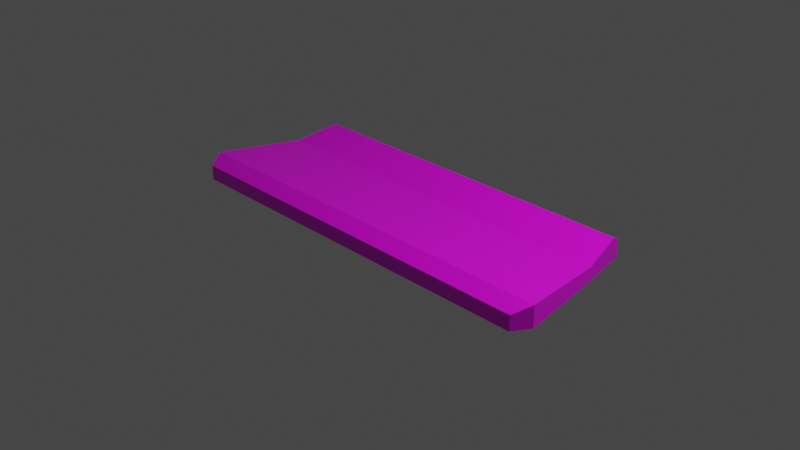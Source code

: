 # Source: keyboards.blend  (saved by Blender 2.82.7; exported with 4.5.12 LTS)
import bpy
from mathutils import Matrix  # noqa: F401  (used for matrix-valued properties, if any)

bpy.ops.wm.read_factory_settings(use_empty=True)
scene = bpy.context.scene
scene.name = 'Scene'

# ---- collections
col_collection = bpy.data.collections.new('Collection'); scene.collection.children.link(col_collection)

# ---- images (referenced by path relative to the original .blend; pixels are not part of the script)
import os
ASSET_DIR = os.environ.get("B2B_ASSET_DIR", "")  # directory of the original .blend (textures are referenced by path, not embedded)
HERE = os.path.dirname(os.path.abspath(__file__))  # packed textures are extracted next to this script under _unpacked/

def load_image(name, relpath, width, height, colorspace="sRGB"):
    """Load a texture the original file referenced (path relative to the .blend, or extracted next to this script)."""
    p = next((c for c in (os.path.join(HERE, relpath), os.path.join(ASSET_DIR, relpath)) if relpath and os.path.exists(c)), "")
    if p:
        img = bpy.data.images.load(p, check_existing=True)
        img.name = name
    else:  # same state as the original file: an image datablock whose file is absent (Cycles renders it pink)
        img = bpy.data.images.new(name, width, height)
        img.source = "FILE"
        img.filepath = "//" + (relpath or name)
    img.colorspace_settings.name = colorspace
    return img
img_keyboard_texture_png = load_image('keyboard texture.png', 'keyboard texture.png', 1024, 1024, 'sRGB')

# ---- materials (node trees are filled in below, after node groups)
mat_material = bpy.data.materials.new('Material')
mat_material.alpha_threshold = 0.0
mat_material.use_transparent_shadow = False
mat_material.line_color = (0.0, 0.0, 0.0, 1.0)

# ---- material node trees
mat_material.use_nodes = True; mat_material.node_tree.nodes.clear()
_N = mat_material.node_tree.nodes; _L = mat_material.node_tree.links
n0 = _N.new('ShaderNodeOutputMaterial'); n0.name = 'Material Output'; n0.location = (300, 300)
n1 = _N.new('ShaderNodeBsdfPrincipled'); n1.name = 'Principled BSDF'; n1.location = (10, 300)
n1.distribution = 'GGX'
n1.subsurface_method = 'BURLEY'
n1.inputs[2].default_value = 0.4
n1.inputs[3].default_value = 1.45
n1.inputs[27].default_value = (0.0, 0.0, 0.0, 1.0)
n1.inputs[28].default_value = 1.0
n2 = _N.new('ShaderNodeTexImage'); n2.name = 'Image Texture'; n2.location = (-359, 204)
n2.image = img_keyboard_texture_png
n2.interpolation = 'Closest'
_L.new(n1.outputs[0], n0.inputs[0])
_L.new(n2.outputs[0], n1.inputs[0])
n0.is_active_output = True

# ---- world
world_world = bpy.data.worlds.new('World'); scene.world = world_world
world_world.use_nodes = True; world_world.node_tree.nodes.clear()
_N = world_world.node_tree.nodes; _L = world_world.node_tree.links
n0 = _N.new('ShaderNodeOutputWorld'); n0.name = 'World Output'; n0.location = (300, 300)
n1 = _N.new('ShaderNodeBackground'); n1.name = 'Background'; n1.location = (10, 300)
n1.inputs[0].default_value = (0.05088, 0.05088, 0.05088, 1.0)
_L.new(n1.outputs[0], n0.inputs[0])
n0.is_active_output = True
world_world.color = (0.05088, 0.05088, 0.05088)
world_world.use_sun_shadow = False
world_world.sun_shadow_jitter_overblur = 0.0

# ---- cameras
cam_camera = bpy.data.cameras.new('Camera')
cam_camera.clip_end = 100.0
cam_camera.ortho_scale = 7.314

# ---- lights
light_light = bpy.data.lights.new('Light', 'POINT')
light_light.transmission_factor = 0.0
light_light.energy = 1000.0
light_light.shadow_soft_size = 0.1
light_light.shadow_maximum_resolution = 0.006
light_light.use_absolute_resolution = True

# ---- meshes
me_cube = bpy.data.meshes.new('Cube')
me_cube.from_pydata([(1.964, 1.0, 0.1485), (1.964, 1.0, -0.04442), (2.156, -0.7516, 0.1187), (2.156, -0.7516, -0.04442), (-2.029, 1.0, 0.1485), (-2.029, 1.0, -0.04442), (-2.186, -0.7516, 0.1187), (-2.186, -0.7516, -0.04442), (-2.141, 0.4266, -0.04442), (2.088, 0.4266, 0.1077), (-2.141, 0.4266, 0.1077), (2.088, 0.4266, -0.04442), (-0.03253, 1.0, -0.04442), (-0.01479, -0.7516, 0.1187), (-0.01479, -0.7516, -0.04442), (-0.03253, 1.0, 0.1485), (-0.02672, 0.4266, -0.04442), (-0.02672, 0.4266, 0.1077), (-2.301, -0.5664, -0.04442), (2.264, -0.5664, 0.1896), (-2.301, -0.5664, 0.1896), (2.264, -0.5664, -0.04442), (-0.01846, -0.5664, -0.04442), (-0.01846, -0.5664, 0.1896), (-2.049, 0.8984, 0.205), (1.986, 0.8984, -0.04442), (-2.049, 0.8984, -0.04442), (1.986, 0.8984, 0.205), (-0.0315, 0.8984, 0.205), (-0.0315, 0.8984, -0.04442)], [], [(23, 20, 6, 13), (14, 13, 6, 7), (26, 24, 4, 5), (22, 21, 3, 14), (21, 19, 2, 3), (12, 15, 0, 1), (25, 27, 9, 11), (29, 25, 11, 16), (18, 20, 10, 8), (28, 24, 10, 17), (27, 28, 17, 9), (26, 29, 16, 8), (5, 4, 15, 12), (18, 22, 14, 7), (3, 2, 13, 14), (19, 23, 13, 2), (9, 17, 23, 19), (8, 16, 22, 18), (7, 6, 20, 18), (11, 9, 19, 21), (16, 11, 21, 22), (17, 10, 20, 23), (5, 12, 29, 26), (0, 15, 28, 27), (15, 4, 24, 28), (12, 1, 25, 29), (1, 0, 27, 25), (8, 10, 24, 26)])
_uv = me_cube.uv_layers.new(name='UVMap')
_uv.uv.foreach_set('vector', [0.4985, 0.2369, 0.04867, 0.2369, 0.07137, 0.1524, 0.4992, 0.1524, 0.4992, 0.1524, 0.4992, 0.1524, 0.07137, 0.1524, 0.07137, 0.1524, 0.09836, 0.9058, 0.09836, 0.9058, 0.1023, 0.9522, 0.1023, 0.9522, 0.4985, 0.2369, 0.9484, 0.2369, 0.9271, 0.1524, 0.4992, 0.1524, 0.9484, 0.2369, 0.9484, 0.2369, 0.9271, 0.1524, 0.9271, 0.1524, 0.4957, 0.9522, 0.4957, 0.9522, 0.8892, 0.9522, 0.8892, 0.9522, 0.8935, 0.9058, 0.8935, 0.9058, 0.9136, 0.6904, 0.9136, 0.6904, 0.496, 0.9058, 0.8935, 0.9058, 0.9136, 0.6904, 0.4969, 0.6904, 0.04867, 0.2369, 0.04867, 0.2369, 0.08015, 0.6904, 0.08015, 0.6904, 0.496, 0.9058, 0.09836, 0.9058, 0.08015, 0.6904, 0.4969, 0.6904, 0.8935, 0.9058, 0.496, 0.9058, 0.4969, 0.6904, 0.9136, 0.6904, 0.09836, 0.9058, 0.496, 0.9058, 0.4969, 0.6904, 0.08015, 0.6904, 0.1023, 0.9522, 0.1023, 0.9522, 0.4957, 0.9522, 0.4957, 0.9522, 0.04867, 0.2369, 0.4985, 0.2369, 0.4992, 0.1524, 0.07137, 0.1524, 0.9271, 0.1524, 0.9271, 0.1524, 0.4992, 0.1524, 0.4992, 0.1524, 0.9484, 0.2369, 0.4985, 0.2369, 0.4992, 0.1524, 0.9271, 0.1524, 0.9136, 0.6904, 0.4969, 0.6904, 0.4985, 0.2369, 0.9484, 0.2369, 0.08015, 0.6904, 0.4969, 0.6904, 0.4985, 0.2369, 0.04867, 0.2369, 0.07137, 0.1524, 0.07137, 0.1524, 0.04867, 0.2369, 0.04867, 0.2369, 0.9136, 0.6904, 0.9136, 0.6904, 0.9484, 0.2369, 0.9484, 0.2369, 0.4969, 0.6904, 0.9136, 0.6904, 0.9484, 0.2369, 0.4985, 0.2369, 0.4969, 0.6904, 0.08015, 0.6904, 0.04867, 0.2369, 0.4985, 0.2369, 0.1023, 0.9522, 0.4957, 0.9522, 0.496, 0.9058, 0.09836, 0.9058, 0.8892, 0.9522, 0.4957, 0.9522, 0.496, 0.9058, 0.8935, 0.9058, 0.4957, 0.9522, 0.1023, 0.9522, 0.09836, 0.9058, 0.496, 0.9058, 0.4957, 0.9522, 0.8892, 0.9522, 0.8935, 0.9058, 0.496, 0.9058, 0.8892, 0.9522, 0.8892, 0.9522, 0.8935, 0.9058, 0.8935, 0.9058, 0.08015, 0.6904, 0.08015, 0.6904, 0.09836, 0.9058, 0.09836, 0.9058])
me_cube.materials.append(mat_material)
me_cube.use_remesh_preserve_volume = False
me_cube.use_remesh_preserve_attributes = False
me_cube.use_mirror_vertex_groups = False
me_cube.update()

# ---- objects
ob_keyboard1 = bpy.data.objects.new('keyboard1', me_cube)
ob_light = bpy.data.objects.new('Light', light_light)
ob_camera = bpy.data.objects.new('Camera', cam_camera)
ob_refimage = bpy.data.objects.new('refImage', img_keyboard_texture_png)

# ---- transforms, parenting, visibility, modifiers, constraints
ob_keyboard1.location = (0.0, 0.0, 0.0)
ob_keyboard1.lock_rotations_4d = False
ob_keyboard1.empty_display_type = 'ARROWS'
ob_keyboard1.lineart.crease_threshold = 0.0
ob_light.location = (4.076, 1.005, 5.904)
ob_light.rotation_euler = (0.6503, 0.05522, 1.866)
ob_light.lock_rotations_4d = False
ob_light.empty_display_type = 'ARROWS'
ob_light.color = (0.0, 0.0, 0.0, 0.0)
ob_light.lineart.crease_threshold = 0.0
ob_camera.location = (7.359, -6.926, 4.958)
ob_camera.rotation_euler = (1.109, 0.0, 0.8149)
ob_camera.lock_rotations_4d = False
ob_camera.empty_display_type = 'ARROWS'
ob_camera.color = (0.0, 0.0, 0.0, 0.0)
ob_camera.display_type = 'WIRE'
ob_camera.lineart.crease_threshold = 0.0
ob_refimage.location = (0.0, 0.0, 0.0)
ob_refimage.empty_display_type = 'IMAGE'
ob_refimage.empty_display_size = 5.0
ob_refimage.lineart.crease_threshold = 0.0

# ---- collection membership
col_collection.objects.link(ob_keyboard1)
col_collection.objects.link(ob_light)
col_collection.objects.link(ob_camera)
col_collection.objects.link(ob_refimage)

# ---- scene / render settings (as saved in the file)
scene.camera = ob_camera
scene.frame_start = 1; scene.frame_end = 250; scene.frame_set(1)
scene.render.engine = 'BLENDER_EEVEE_NEXT'
scene.cycles.use_denoising = False
scene.cycles.samples = 128
scene.cycles.sampling_pattern = 'TABULATED_SOBOL'
scene.cycles.use_adaptive_sampling = False
scene.cycles.use_light_tree = False
scene.view_settings.view_transform = 'Filmic'
bpy.context.view_layer.update()

